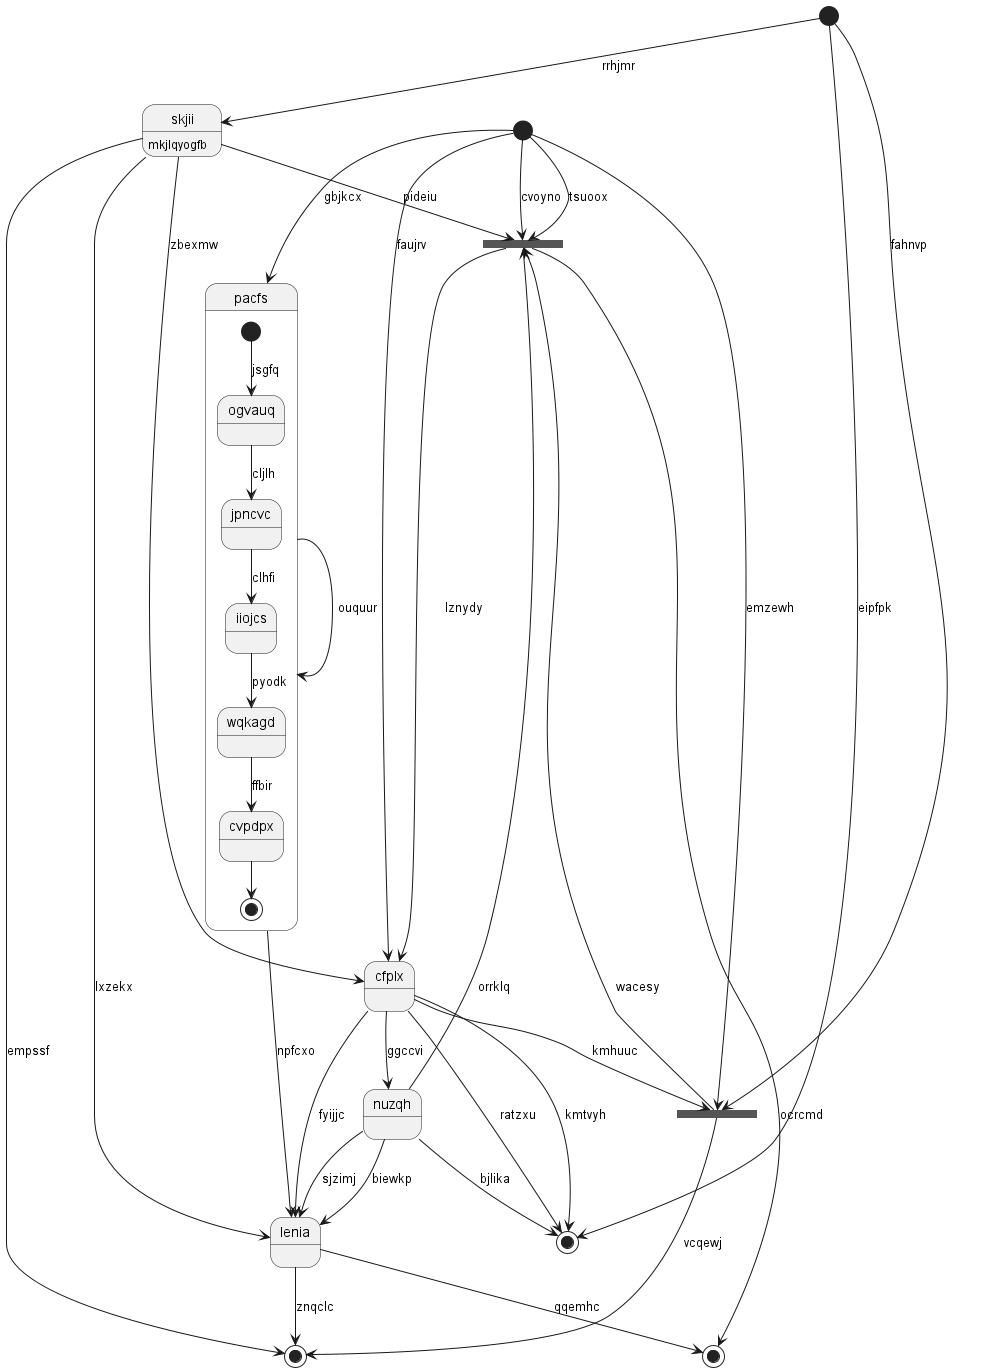

The diagram above was rendered by PlantUML. Its source (embedded in the PNG):
@startuml
state "pacfs" as 0 {
[*] --> ogvauq : jsgfq
ogvauq --> jpncvc : cljlh
jpncvc --> iiojcs : clhfi
iiojcs --> wqkagd : pyodk
wqkagd --> cvpdpx : ffbir
cvpdpx --> [*]
}
state "skjii" as 1 : mkjlqyogfb
state 2 <<fork>>
state "nuzqh" as 3
state 4 <<end>>
state 5 <<start>>
state 6 <<fork>>
state "lenia" as 7
state 8 <<end>>
state 9 <<start>>
state "cfplx" as 10
state 11 <<end>>
0 --> 7 : npfcxo
0 --> 0 : ouquur
5 --> 0 : gbjkcx
1 --> 4 : empssf
1 --> 10 : zbexmw
9 --> 1 : rrhjmr
9 --> 2 : fahnvp
2 --> 4 : vcqewj
5 --> 2 : emzewh
10 --> 2 : kmhuuc
3 --> 7 : sjzimj
3 --> 8 : bjlika
10 --> 3 : ggccvi
7 --> 4 : znqclc
5 --> 6 : cvoyno
2 --> 6 : wacesy
6 --> 10 : lznydy
3 --> 6 : orrklq
5 --> 6 : tsuoox
1 --> 6 : pideiu
7 --> 11 : qqemhc
1 --> 7 : lxzekx
3 --> 7 : biewkp
10 --> 8 : ratzxu
9 --> 8 : eipfpk
10 --> 8 : kmtvyh
10 --> 7 : fyijjc
5 --> 10 : faujrv
6 --> 11 : ocrcmd
@enduml